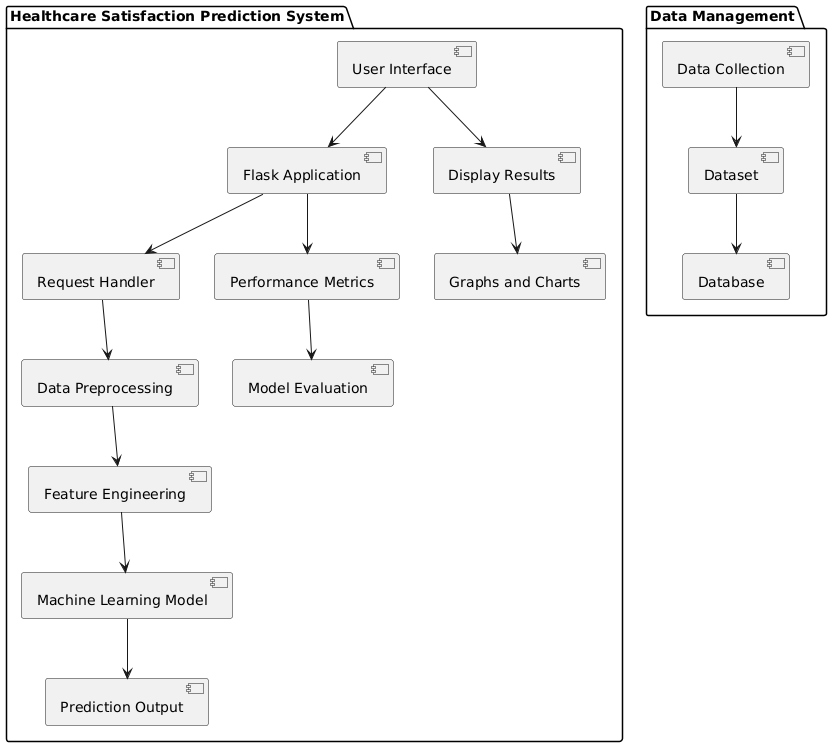

The diagram above was rendered by PlantUML. Its source (embedded in the PNG):
@startuml
package "Healthcare Satisfaction Prediction System" {
    
    [User Interface] --> [Flask Application]
    [Flask Application] --> [Request Handler]
    
    [Request Handler] --> [Data Preprocessing]
    [Data Preprocessing] --> [Feature Engineering]
    [Feature Engineering] --> [Machine Learning Model]
    [Machine Learning Model] --> [Prediction Output]
    
    [Flask Application] --> [Performance Metrics]
    
    [Performance Metrics] --> [Model Evaluation]
    
    [User Interface] --> [Display Results]
    [Display Results] --> [Graphs and Charts]
}

package "Data Management" {
    [Data Collection] --> [Dataset]
    [Dataset] --> [Database]
}
@enduml